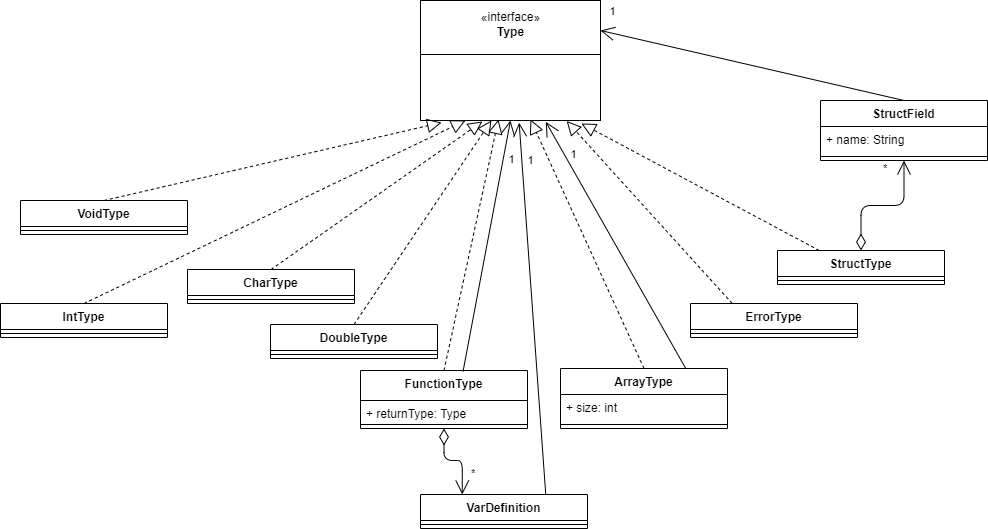

The diagram above was exported from draw.io. Its source (the exported page's mxGraphModel, read from the mxfile embedded in the PNG):
<mxGraphModel dx="1384" dy="695" grid="1" gridSize="10" guides="1" tooltips="1" connect="1" arrows="1" fold="1" page="1" pageScale="1" pageWidth="827" pageHeight="1169" math="0" shadow="0">
  <root>
    <mxCell id="0" />
    <mxCell id="1" parent="0" />
    <mxCell id="9S5D8yxIR-RmzReLaNxu-1" value="" style="group" parent="1" vertex="1" connectable="0">
      <mxGeometry x="560" y="390" width="180" height="120" as="geometry" />
    </mxCell>
    <mxCell id="9S5D8yxIR-RmzReLaNxu-2" value="+ method(type): type" style="text;strokeColor=none;fillColor=none;align=left;verticalAlign=top;spacingLeft=4;spacingRight=4;overflow=hidden;rotatable=0;points=[[0,0.5],[1,0.5]];portConstraint=eastwest;" parent="9S5D8yxIR-RmzReLaNxu-1" vertex="1">
      <mxGeometry y="60" width="180" height="50" as="geometry" />
    </mxCell>
    <mxCell id="9S5D8yxIR-RmzReLaNxu-3" value="«interface»&lt;br&gt;&lt;b&gt;Type&lt;br&gt;&lt;br&gt;&lt;br&gt;&lt;br&gt;&lt;br&gt;&lt;br&gt;&lt;/b&gt;" style="html=1;" parent="9S5D8yxIR-RmzReLaNxu-1" vertex="1">
      <mxGeometry width="180" height="120" as="geometry" />
    </mxCell>
    <mxCell id="9S5D8yxIR-RmzReLaNxu-4" value="" style="line;strokeWidth=1;fillColor=none;align=left;verticalAlign=middle;spacingTop=-1;spacingLeft=3;spacingRight=3;rotatable=0;labelPosition=right;points=[];portConstraint=eastwest;" parent="9S5D8yxIR-RmzReLaNxu-1" vertex="1">
      <mxGeometry y="50" width="180" height="8" as="geometry" />
    </mxCell>
    <mxCell id="7S0YCsTYfnG-UyI4xdwT-1" value="ArrayType" style="swimlane;fontStyle=1;align=center;verticalAlign=top;childLayout=stackLayout;horizontal=1;startSize=26;horizontalStack=0;resizeParent=1;resizeParentMax=0;resizeLast=0;collapsible=1;marginBottom=0;" parent="1" vertex="1">
      <mxGeometry x="700" y="758" width="167" height="60" as="geometry" />
    </mxCell>
    <mxCell id="7S0YCsTYfnG-UyI4xdwT-2" value="+ size: int" style="text;strokeColor=none;fillColor=none;align=left;verticalAlign=top;spacingLeft=4;spacingRight=4;overflow=hidden;rotatable=0;points=[[0,0.5],[1,0.5]];portConstraint=eastwest;" parent="7S0YCsTYfnG-UyI4xdwT-1" vertex="1">
      <mxGeometry y="26" width="167" height="26" as="geometry" />
    </mxCell>
    <mxCell id="7S0YCsTYfnG-UyI4xdwT-3" value="" style="line;strokeWidth=1;fillColor=none;align=left;verticalAlign=middle;spacingTop=-1;spacingLeft=3;spacingRight=3;rotatable=0;labelPosition=right;points=[];portConstraint=eastwest;" parent="7S0YCsTYfnG-UyI4xdwT-1" vertex="1">
      <mxGeometry y="52" width="167" height="8" as="geometry" />
    </mxCell>
    <mxCell id="7S0YCsTYfnG-UyI4xdwT-5" value="IntType" style="swimlane;fontStyle=1;align=center;verticalAlign=top;childLayout=stackLayout;horizontal=1;startSize=26;horizontalStack=0;resizeParent=1;resizeParentMax=0;resizeLast=0;collapsible=1;marginBottom=0;" parent="1" vertex="1">
      <mxGeometry x="140" y="693" width="167" height="34" as="geometry" />
    </mxCell>
    <mxCell id="7S0YCsTYfnG-UyI4xdwT-7" value="" style="line;strokeWidth=1;fillColor=none;align=left;verticalAlign=middle;spacingTop=-1;spacingLeft=3;spacingRight=3;rotatable=0;labelPosition=right;points=[];portConstraint=eastwest;" parent="7S0YCsTYfnG-UyI4xdwT-5" vertex="1">
      <mxGeometry y="26" width="167" height="8" as="geometry" />
    </mxCell>
    <mxCell id="7S0YCsTYfnG-UyI4xdwT-9" value="" style="endArrow=block;dashed=1;endFill=0;endSize=12;html=1;exitX=0.5;exitY=0;exitDx=0;exitDy=0;entryX=0.611;entryY=0.992;entryDx=0;entryDy=0;entryPerimeter=0;" parent="1" source="7S0YCsTYfnG-UyI4xdwT-1" target="9S5D8yxIR-RmzReLaNxu-3" edge="1">
      <mxGeometry width="160" relative="1" as="geometry">
        <mxPoint x="660" y="610" as="sourcePoint" />
        <mxPoint x="820" y="610" as="targetPoint" />
      </mxGeometry>
    </mxCell>
    <mxCell id="7S0YCsTYfnG-UyI4xdwT-11" value="1" style="endArrow=open;endFill=1;endSize=12;html=1;exitX=0.75;exitY=0;exitDx=0;exitDy=0;entryX=0.696;entryY=1.011;entryDx=0;entryDy=0;entryPerimeter=0;" parent="1" source="7S0YCsTYfnG-UyI4xdwT-1" target="9S5D8yxIR-RmzReLaNxu-3" edge="1">
      <mxGeometry x="0.6972" y="-8" width="160" relative="1" as="geometry">
        <mxPoint x="750" y="620" as="sourcePoint" />
        <mxPoint x="800" y="560" as="targetPoint" />
        <Array as="points" />
        <mxPoint as="offset" />
      </mxGeometry>
    </mxCell>
    <mxCell id="7S0YCsTYfnG-UyI4xdwT-19" value="CharType" style="swimlane;fontStyle=1;align=center;verticalAlign=top;childLayout=stackLayout;horizontal=1;startSize=26;horizontalStack=0;resizeParent=1;resizeParentMax=0;resizeLast=0;collapsible=1;marginBottom=0;" parent="1" vertex="1">
      <mxGeometry x="327" y="659" width="167" height="34" as="geometry" />
    </mxCell>
    <mxCell id="7S0YCsTYfnG-UyI4xdwT-21" value="" style="line;strokeWidth=1;fillColor=none;align=left;verticalAlign=middle;spacingTop=-1;spacingLeft=3;spacingRight=3;rotatable=0;labelPosition=right;points=[];portConstraint=eastwest;" parent="7S0YCsTYfnG-UyI4xdwT-19" vertex="1">
      <mxGeometry y="26" width="167" height="8" as="geometry" />
    </mxCell>
    <mxCell id="7S0YCsTYfnG-UyI4xdwT-22" value="DoubleType" style="swimlane;fontStyle=1;align=center;verticalAlign=top;childLayout=stackLayout;horizontal=1;startSize=26;horizontalStack=0;resizeParent=1;resizeParentMax=0;resizeLast=0;collapsible=1;marginBottom=0;" parent="1" vertex="1">
      <mxGeometry x="410" y="714" width="167" height="34" as="geometry" />
    </mxCell>
    <mxCell id="7S0YCsTYfnG-UyI4xdwT-24" value="" style="line;strokeWidth=1;fillColor=none;align=left;verticalAlign=middle;spacingTop=-1;spacingLeft=3;spacingRight=3;rotatable=0;labelPosition=right;points=[];portConstraint=eastwest;" parent="7S0YCsTYfnG-UyI4xdwT-22" vertex="1">
      <mxGeometry y="26" width="167" height="8" as="geometry" />
    </mxCell>
    <mxCell id="7S0YCsTYfnG-UyI4xdwT-25" value="" style="endArrow=block;dashed=1;endFill=0;endSize=12;html=1;exitX=0.5;exitY=0;exitDx=0;exitDy=0;entryX=0.25;entryY=1;entryDx=0;entryDy=0;" parent="1" source="7S0YCsTYfnG-UyI4xdwT-5" target="9S5D8yxIR-RmzReLaNxu-3" edge="1">
      <mxGeometry width="160" relative="1" as="geometry">
        <mxPoint x="220" y="610" as="sourcePoint" />
        <mxPoint x="380" y="610" as="targetPoint" />
      </mxGeometry>
    </mxCell>
    <mxCell id="7S0YCsTYfnG-UyI4xdwT-26" value="" style="endArrow=block;dashed=1;endFill=0;endSize=12;html=1;exitX=0.5;exitY=0;exitDx=0;exitDy=0;entryX=0.344;entryY=1.008;entryDx=0;entryDy=0;entryPerimeter=0;" parent="1" source="7S0YCsTYfnG-UyI4xdwT-19" target="9S5D8yxIR-RmzReLaNxu-3" edge="1">
      <mxGeometry width="160" relative="1" as="geometry">
        <mxPoint x="390" y="640" as="sourcePoint" />
        <mxPoint x="550" y="640" as="targetPoint" />
      </mxGeometry>
    </mxCell>
    <mxCell id="7S0YCsTYfnG-UyI4xdwT-27" value="" style="endArrow=block;dashed=1;endFill=0;endSize=12;html=1;exitX=0.5;exitY=0;exitDx=0;exitDy=0;entryX=0.394;entryY=1;entryDx=0;entryDy=0;entryPerimeter=0;" parent="1" source="7S0YCsTYfnG-UyI4xdwT-22" target="9S5D8yxIR-RmzReLaNxu-3" edge="1">
      <mxGeometry width="160" relative="1" as="geometry">
        <mxPoint x="520" y="620" as="sourcePoint" />
        <mxPoint x="610" y="540" as="targetPoint" />
      </mxGeometry>
    </mxCell>
    <mxCell id="7S0YCsTYfnG-UyI4xdwT-28" value="StructType" style="swimlane;fontStyle=1;align=center;verticalAlign=top;childLayout=stackLayout;horizontal=1;startSize=26;horizontalStack=0;resizeParent=1;resizeParentMax=0;resizeLast=0;collapsible=1;marginBottom=0;" parent="1" vertex="1">
      <mxGeometry x="917" y="640" width="167" height="34" as="geometry" />
    </mxCell>
    <mxCell id="7S0YCsTYfnG-UyI4xdwT-30" value="" style="line;strokeWidth=1;fillColor=none;align=left;verticalAlign=middle;spacingTop=-1;spacingLeft=3;spacingRight=3;rotatable=0;labelPosition=right;points=[];portConstraint=eastwest;" parent="7S0YCsTYfnG-UyI4xdwT-28" vertex="1">
      <mxGeometry y="26" width="167" height="8" as="geometry" />
    </mxCell>
    <mxCell id="7S0YCsTYfnG-UyI4xdwT-31" value="StructField" style="swimlane;fontStyle=1;align=center;verticalAlign=top;childLayout=stackLayout;horizontal=1;startSize=26;horizontalStack=0;resizeParent=1;resizeParentMax=0;resizeLast=0;collapsible=1;marginBottom=0;" parent="1" vertex="1">
      <mxGeometry x="960" y="490" width="167" height="60" as="geometry" />
    </mxCell>
    <mxCell id="7S0YCsTYfnG-UyI4xdwT-36" value="+ name: String" style="text;strokeColor=none;fillColor=none;align=left;verticalAlign=top;spacingLeft=4;spacingRight=4;overflow=hidden;rotatable=0;points=[[0,0.5],[1,0.5]];portConstraint=eastwest;" parent="7S0YCsTYfnG-UyI4xdwT-31" vertex="1">
      <mxGeometry y="26" width="167" height="26" as="geometry" />
    </mxCell>
    <mxCell id="7S0YCsTYfnG-UyI4xdwT-33" value="" style="line;strokeWidth=1;fillColor=none;align=left;verticalAlign=middle;spacingTop=-1;spacingLeft=3;spacingRight=3;rotatable=0;labelPosition=right;points=[];portConstraint=eastwest;" parent="7S0YCsTYfnG-UyI4xdwT-31" vertex="1">
      <mxGeometry y="52" width="167" height="8" as="geometry" />
    </mxCell>
    <mxCell id="7S0YCsTYfnG-UyI4xdwT-34" value="*" style="endArrow=open;html=1;endSize=12;startArrow=diamondThin;startSize=14;startFill=0;edgeStyle=orthogonalEdgeStyle;align=left;verticalAlign=bottom;exitX=0.5;exitY=0;exitDx=0;exitDy=0;" parent="1" source="7S0YCsTYfnG-UyI4xdwT-28" target="7S0YCsTYfnG-UyI4xdwT-31" edge="1">
      <mxGeometry x="0.75" y="24" relative="1" as="geometry">
        <mxPoint x="970" y="840" as="sourcePoint" />
        <mxPoint x="1310" y="600" as="targetPoint" />
        <mxPoint x="1" as="offset" />
      </mxGeometry>
    </mxCell>
    <mxCell id="7S0YCsTYfnG-UyI4xdwT-35" value="" style="endArrow=block;dashed=1;endFill=0;endSize=12;html=1;exitX=0.25;exitY=0;exitDx=0;exitDy=0;entryX=0.894;entryY=1.025;entryDx=0;entryDy=0;entryPerimeter=0;" parent="1" source="7S0YCsTYfnG-UyI4xdwT-28" target="9S5D8yxIR-RmzReLaNxu-3" edge="1">
      <mxGeometry width="160" relative="1" as="geometry">
        <mxPoint x="910" y="594" as="sourcePoint" />
        <mxPoint x="1070" y="594" as="targetPoint" />
      </mxGeometry>
    </mxCell>
    <mxCell id="7S0YCsTYfnG-UyI4xdwT-38" value="1" style="endArrow=open;endFill=1;endSize=12;html=1;exitX=0.5;exitY=0;exitDx=0;exitDy=0;entryX=1;entryY=0.25;entryDx=0;entryDy=0;" parent="1" source="7S0YCsTYfnG-UyI4xdwT-31" target="9S5D8yxIR-RmzReLaNxu-3" edge="1">
      <mxGeometry x="0.9512" y="-21" width="160" relative="1" as="geometry">
        <mxPoint x="900" y="470.0000000000001" as="sourcePoint" />
        <mxPoint x="930" y="470" as="targetPoint" />
        <Array as="points" />
        <mxPoint as="offset" />
      </mxGeometry>
    </mxCell>
    <mxCell id="fU5g4lIbLITU5Nd8MUYD-1" value="VoidType" style="swimlane;fontStyle=1;align=center;verticalAlign=top;childLayout=stackLayout;horizontal=1;startSize=26;horizontalStack=0;resizeParent=1;resizeParentMax=0;resizeLast=0;collapsible=1;marginBottom=0;" parent="1" vertex="1">
      <mxGeometry x="160" y="590" width="167" height="34" as="geometry" />
    </mxCell>
    <mxCell id="fU5g4lIbLITU5Nd8MUYD-2" value="" style="line;strokeWidth=1;fillColor=none;align=left;verticalAlign=middle;spacingTop=-1;spacingLeft=3;spacingRight=3;rotatable=0;labelPosition=right;points=[];portConstraint=eastwest;" parent="fU5g4lIbLITU5Nd8MUYD-1" vertex="1">
      <mxGeometry y="26" width="167" height="8" as="geometry" />
    </mxCell>
    <mxCell id="fU5g4lIbLITU5Nd8MUYD-3" value="FunctionType" style="swimlane;fontStyle=1;align=center;verticalAlign=top;childLayout=stackLayout;horizontal=1;startSize=30;horizontalStack=0;resizeParent=1;resizeParentMax=0;resizeLast=0;collapsible=1;marginBottom=0;" parent="1" vertex="1">
      <mxGeometry x="500" y="760" width="167" height="58" as="geometry" />
    </mxCell>
    <mxCell id="JCwlOWqonnoI4C_cGhb3-1" value="+ returnType: Type " style="text;strokeColor=none;fillColor=none;align=left;verticalAlign=top;spacingLeft=4;spacingRight=4;overflow=hidden;rotatable=0;points=[[0,0.5],[1,0.5]];portConstraint=eastwest;" vertex="1" parent="fU5g4lIbLITU5Nd8MUYD-3">
      <mxGeometry y="30" width="167" height="20" as="geometry" />
    </mxCell>
    <mxCell id="fU5g4lIbLITU5Nd8MUYD-4" value="" style="line;strokeWidth=1;fillColor=none;align=left;verticalAlign=middle;spacingTop=-1;spacingLeft=3;spacingRight=3;rotatable=0;labelPosition=right;points=[];portConstraint=eastwest;" parent="fU5g4lIbLITU5Nd8MUYD-3" vertex="1">
      <mxGeometry y="50" width="167" height="8" as="geometry" />
    </mxCell>
    <mxCell id="fU5g4lIbLITU5Nd8MUYD-5" value="" style="endArrow=block;dashed=1;endFill=0;endSize=12;html=1;exitX=0.5;exitY=0;exitDx=0;exitDy=0;entryX=0.117;entryY=1.017;entryDx=0;entryDy=0;entryPerimeter=0;" parent="1" source="fU5g4lIbLITU5Nd8MUYD-1" target="9S5D8yxIR-RmzReLaNxu-3" edge="1">
      <mxGeometry width="160" relative="1" as="geometry">
        <mxPoint x="200" y="730" as="sourcePoint" />
        <mxPoint x="360" y="730" as="targetPoint" />
      </mxGeometry>
    </mxCell>
    <mxCell id="fU5g4lIbLITU5Nd8MUYD-6" value="" style="endArrow=block;dashed=1;endFill=0;endSize=12;html=1;exitX=0.5;exitY=0;exitDx=0;exitDy=0;entryX=0.433;entryY=0.992;entryDx=0;entryDy=0;entryPerimeter=0;" parent="1" source="fU5g4lIbLITU5Nd8MUYD-3" target="9S5D8yxIR-RmzReLaNxu-3" edge="1">
      <mxGeometry width="160" relative="1" as="geometry">
        <mxPoint x="180" y="766.5" as="sourcePoint" />
        <mxPoint x="650" y="580" as="targetPoint" />
      </mxGeometry>
    </mxCell>
    <mxCell id="Pt0EjNAd_LjIMWz7DIDf-1" value="1" style="endArrow=open;endFill=1;endSize=12;html=1;exitX=0.614;exitY=0.015;exitDx=0;exitDy=0;entryX=0.5;entryY=1;entryDx=0;entryDy=0;exitPerimeter=0;" parent="1" source="fU5g4lIbLITU5Nd8MUYD-3" target="9S5D8yxIR-RmzReLaNxu-3" edge="1">
      <mxGeometry x="0.6972" y="-8" width="160" relative="1" as="geometry">
        <mxPoint x="835.2500000000005" y="690" as="sourcePoint" />
        <mxPoint x="705" y="520" as="targetPoint" />
        <Array as="points" />
        <mxPoint as="offset" />
      </mxGeometry>
    </mxCell>
    <mxCell id="Pt0EjNAd_LjIMWz7DIDf-2" value="VarDefinition" style="swimlane;fontStyle=1;align=center;verticalAlign=top;childLayout=stackLayout;horizontal=1;startSize=26;horizontalStack=0;resizeParent=1;resizeParentMax=0;resizeLast=0;collapsible=1;marginBottom=0;" parent="1" vertex="1">
      <mxGeometry x="560" y="884" width="167" height="34" as="geometry" />
    </mxCell>
    <mxCell id="Pt0EjNAd_LjIMWz7DIDf-3" value="" style="line;strokeWidth=1;fillColor=none;align=left;verticalAlign=middle;spacingTop=-1;spacingLeft=3;spacingRight=3;rotatable=0;labelPosition=right;points=[];portConstraint=eastwest;" parent="Pt0EjNAd_LjIMWz7DIDf-2" vertex="1">
      <mxGeometry y="26" width="167" height="8" as="geometry" />
    </mxCell>
    <mxCell id="Pt0EjNAd_LjIMWz7DIDf-4" value="*" style="endArrow=open;html=1;endSize=12;startArrow=diamondThin;startSize=14;startFill=0;edgeStyle=orthogonalEdgeStyle;align=left;verticalAlign=bottom;exitX=0.5;exitY=1;exitDx=0;exitDy=0;entryX=0.25;entryY=0;entryDx=0;entryDy=0;" parent="1" source="fU5g4lIbLITU5Nd8MUYD-3" target="Pt0EjNAd_LjIMWz7DIDf-2" edge="1">
      <mxGeometry x="0.7163" y="7" relative="1" as="geometry">
        <mxPoint x="1043.5" y="703" as="sourcePoint" />
        <mxPoint x="550" y="910" as="targetPoint" />
        <mxPoint as="offset" />
        <Array as="points">
          <mxPoint x="584" y="850" />
          <mxPoint x="602" y="850" />
        </Array>
      </mxGeometry>
    </mxCell>
    <mxCell id="Pt0EjNAd_LjIMWz7DIDf-5" value="1" style="endArrow=open;endFill=1;endSize=12;html=1;exitX=0.75;exitY=0;exitDx=0;exitDy=0;entryX=0.548;entryY=1.018;entryDx=0;entryDy=0;entryPerimeter=0;" parent="1" source="Pt0EjNAd_LjIMWz7DIDf-2" target="9S5D8yxIR-RmzReLaNxu-3" edge="1">
      <mxGeometry x="0.7932" y="-9" width="160" relative="1" as="geometry">
        <mxPoint x="835.2500000000005" y="690" as="sourcePoint" />
        <mxPoint x="670" y="550" as="targetPoint" />
        <Array as="points" />
        <mxPoint as="offset" />
      </mxGeometry>
    </mxCell>
    <mxCell id="JCwlOWqonnoI4C_cGhb3-2" value="ErrorType" style="swimlane;fontStyle=1;align=center;verticalAlign=top;childLayout=stackLayout;horizontal=1;startSize=26;horizontalStack=0;resizeParent=1;resizeParentMax=0;resizeLast=0;collapsible=1;marginBottom=0;" vertex="1" parent="1">
      <mxGeometry x="830" y="693" width="167" height="34" as="geometry" />
    </mxCell>
    <mxCell id="JCwlOWqonnoI4C_cGhb3-3" value="" style="line;strokeWidth=1;fillColor=none;align=left;verticalAlign=middle;spacingTop=-1;spacingLeft=3;spacingRight=3;rotatable=0;labelPosition=right;points=[];portConstraint=eastwest;" vertex="1" parent="JCwlOWqonnoI4C_cGhb3-2">
      <mxGeometry y="26" width="167" height="8" as="geometry" />
    </mxCell>
    <mxCell id="JCwlOWqonnoI4C_cGhb3-4" value="" style="endArrow=block;dashed=1;endFill=0;endSize=12;html=1;exitX=0.25;exitY=0;exitDx=0;exitDy=0;entryX=0.812;entryY=1.004;entryDx=0;entryDy=0;entryPerimeter=0;" edge="1" parent="1" source="JCwlOWqonnoI4C_cGhb3-2" target="9S5D8yxIR-RmzReLaNxu-3">
      <mxGeometry width="160" relative="1" as="geometry">
        <mxPoint x="968.75" y="650" as="sourcePoint" />
        <mxPoint x="730.9199999999998" y="522.9999999999998" as="targetPoint" />
      </mxGeometry>
    </mxCell>
  </root>
</mxGraphModel>